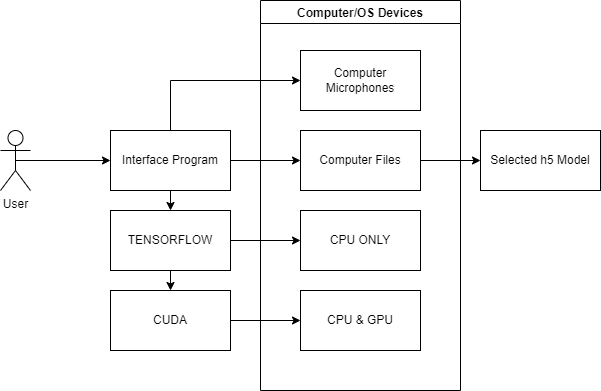

The diagram above was exported from draw.io. Its source (the exported page's mxGraphModel, read from the mxfile embedded in the PNG):
<mxGraphModel dx="1102" dy="1025" grid="1" gridSize="10" guides="1" tooltips="1" connect="1" arrows="1" fold="1" page="1" pageScale="1" pageWidth="827" pageHeight="1169" math="0" shadow="0">
  <root>
    <mxCell id="0" />
    <mxCell id="1" parent="0" />
    <mxCell id="AUea0p2E0Mx9tc0Ecpyt-6" style="edgeStyle=orthogonalEdgeStyle;rounded=0;orthogonalLoop=1;jettySize=auto;html=1;exitX=0.5;exitY=0.5;exitDx=0;exitDy=0;exitPerimeter=0;entryX=0;entryY=0.5;entryDx=0;entryDy=0;" edge="1" parent="1" source="AUea0p2E0Mx9tc0Ecpyt-1" target="AUea0p2E0Mx9tc0Ecpyt-2">
      <mxGeometry relative="1" as="geometry" />
    </mxCell>
    <mxCell id="AUea0p2E0Mx9tc0Ecpyt-1" value="User" style="shape=umlActor;verticalLabelPosition=bottom;verticalAlign=top;html=1;outlineConnect=0;" vertex="1" parent="1">
      <mxGeometry x="90" y="140" width="30" height="60" as="geometry" />
    </mxCell>
    <mxCell id="AUea0p2E0Mx9tc0Ecpyt-7" style="edgeStyle=orthogonalEdgeStyle;rounded=0;orthogonalLoop=1;jettySize=auto;html=1;exitX=0.5;exitY=1;exitDx=0;exitDy=0;entryX=0.5;entryY=0;entryDx=0;entryDy=0;" edge="1" parent="1" source="AUea0p2E0Mx9tc0Ecpyt-2" target="AUea0p2E0Mx9tc0Ecpyt-4">
      <mxGeometry relative="1" as="geometry" />
    </mxCell>
    <mxCell id="AUea0p2E0Mx9tc0Ecpyt-9" style="edgeStyle=orthogonalEdgeStyle;rounded=0;orthogonalLoop=1;jettySize=auto;html=1;exitX=1;exitY=0.5;exitDx=0;exitDy=0;entryX=0;entryY=0.5;entryDx=0;entryDy=0;" edge="1" parent="1" source="AUea0p2E0Mx9tc0Ecpyt-2" target="AUea0p2E0Mx9tc0Ecpyt-5">
      <mxGeometry relative="1" as="geometry" />
    </mxCell>
    <mxCell id="AUea0p2E0Mx9tc0Ecpyt-13" style="edgeStyle=orthogonalEdgeStyle;rounded=0;orthogonalLoop=1;jettySize=auto;html=1;exitX=0.5;exitY=0;exitDx=0;exitDy=0;entryX=0;entryY=0.5;entryDx=0;entryDy=0;" edge="1" parent="1" source="AUea0p2E0Mx9tc0Ecpyt-2" target="AUea0p2E0Mx9tc0Ecpyt-10">
      <mxGeometry relative="1" as="geometry" />
    </mxCell>
    <mxCell id="AUea0p2E0Mx9tc0Ecpyt-2" value="Interface Program" style="rounded=0;whiteSpace=wrap;html=1;" vertex="1" parent="1">
      <mxGeometry x="200" y="140" width="120" height="60" as="geometry" />
    </mxCell>
    <mxCell id="AUea0p2E0Mx9tc0Ecpyt-16" style="edgeStyle=orthogonalEdgeStyle;rounded=0;orthogonalLoop=1;jettySize=auto;html=1;exitX=1;exitY=0.5;exitDx=0;exitDy=0;entryX=0;entryY=0.5;entryDx=0;entryDy=0;" edge="1" parent="1" source="AUea0p2E0Mx9tc0Ecpyt-3" target="AUea0p2E0Mx9tc0Ecpyt-15">
      <mxGeometry relative="1" as="geometry" />
    </mxCell>
    <mxCell id="AUea0p2E0Mx9tc0Ecpyt-3" value="CUDA" style="rounded=0;whiteSpace=wrap;html=1;" vertex="1" parent="1">
      <mxGeometry x="200" y="300" width="120" height="60" as="geometry" />
    </mxCell>
    <mxCell id="AUea0p2E0Mx9tc0Ecpyt-8" style="edgeStyle=orthogonalEdgeStyle;rounded=0;orthogonalLoop=1;jettySize=auto;html=1;exitX=0.5;exitY=1;exitDx=0;exitDy=0;entryX=0.5;entryY=0;entryDx=0;entryDy=0;" edge="1" parent="1" source="AUea0p2E0Mx9tc0Ecpyt-4" target="AUea0p2E0Mx9tc0Ecpyt-3">
      <mxGeometry relative="1" as="geometry" />
    </mxCell>
    <mxCell id="AUea0p2E0Mx9tc0Ecpyt-18" style="edgeStyle=orthogonalEdgeStyle;rounded=0;orthogonalLoop=1;jettySize=auto;html=1;exitX=1;exitY=0.5;exitDx=0;exitDy=0;" edge="1" parent="1" source="AUea0p2E0Mx9tc0Ecpyt-4" target="AUea0p2E0Mx9tc0Ecpyt-17">
      <mxGeometry relative="1" as="geometry" />
    </mxCell>
    <mxCell id="AUea0p2E0Mx9tc0Ecpyt-4" value="TENSORFLOW" style="rounded=0;whiteSpace=wrap;html=1;" vertex="1" parent="1">
      <mxGeometry x="200" y="220" width="120" height="60" as="geometry" />
    </mxCell>
    <mxCell id="AUea0p2E0Mx9tc0Ecpyt-12" style="edgeStyle=orthogonalEdgeStyle;rounded=0;orthogonalLoop=1;jettySize=auto;html=1;exitX=1;exitY=0.5;exitDx=0;exitDy=0;entryX=0;entryY=0.5;entryDx=0;entryDy=0;" edge="1" parent="1" source="AUea0p2E0Mx9tc0Ecpyt-5" target="AUea0p2E0Mx9tc0Ecpyt-11">
      <mxGeometry relative="1" as="geometry" />
    </mxCell>
    <mxCell id="AUea0p2E0Mx9tc0Ecpyt-11" value="Selected h5 Model" style="rounded=0;whiteSpace=wrap;html=1;" vertex="1" parent="1">
      <mxGeometry x="570" y="140" width="120" height="60" as="geometry" />
    </mxCell>
    <mxCell id="AUea0p2E0Mx9tc0Ecpyt-14" value="Computer/OS Devices" style="swimlane;" vertex="1" parent="1">
      <mxGeometry x="350" y="10" width="200" height="390" as="geometry" />
    </mxCell>
    <mxCell id="AUea0p2E0Mx9tc0Ecpyt-15" value="CPU &amp;amp; GPU" style="rounded=0;whiteSpace=wrap;html=1;" vertex="1" parent="AUea0p2E0Mx9tc0Ecpyt-14">
      <mxGeometry x="40" y="290" width="120" height="60" as="geometry" />
    </mxCell>
    <mxCell id="AUea0p2E0Mx9tc0Ecpyt-5" value="Computer Files" style="rounded=0;whiteSpace=wrap;html=1;" vertex="1" parent="AUea0p2E0Mx9tc0Ecpyt-14">
      <mxGeometry x="40" y="130" width="120" height="60" as="geometry" />
    </mxCell>
    <mxCell id="AUea0p2E0Mx9tc0Ecpyt-10" value="Computer Microphones" style="rounded=0;whiteSpace=wrap;html=1;" vertex="1" parent="AUea0p2E0Mx9tc0Ecpyt-14">
      <mxGeometry x="40" y="50" width="120" height="60" as="geometry" />
    </mxCell>
    <mxCell id="AUea0p2E0Mx9tc0Ecpyt-17" value="CPU ONLY" style="rounded=0;whiteSpace=wrap;html=1;" vertex="1" parent="AUea0p2E0Mx9tc0Ecpyt-14">
      <mxGeometry x="40" y="210" width="120" height="60" as="geometry" />
    </mxCell>
  </root>
</mxGraphModel>